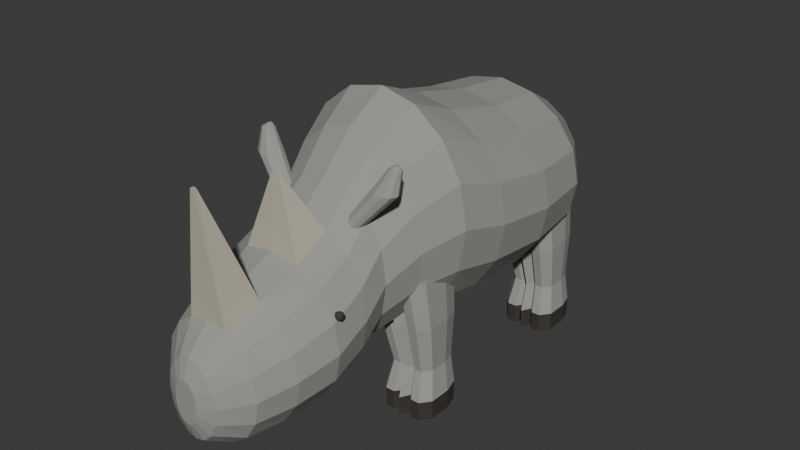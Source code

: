 # Source: source.blend  (saved by Blender 4.3.34; exported with 4.5.12 LTS)
import bpy
from mathutils import Matrix  # noqa: F401  (used for matrix-valued properties, if any)

bpy.ops.wm.read_factory_settings(use_empty=True)
scene = bpy.context.scene
scene.name = 'Scene'

# ---- collections
col_collection = bpy.data.collections.new('Collection'); scene.collection.children.link(col_collection)

# ---- materials (node trees are filled in below, after node groups)
mat_warmslatewholehide = bpy.data.materials.new('WarmSlateWholeHide')
mat_warmslatewholehide.diffuse_color = (0.32, 0.33, 0.3, 1.0)
mat_palewornhorn = bpy.data.materials.new('PaleWornHorn')
mat_palewornhorn.diffuse_color = (0.49, 0.46, 0.36, 1.0)
mat_darkeyesandhoofedges = bpy.data.materials.new('DarkEyesAndHoofEdges')
mat_darkeyesandhoofedges.diffuse_color = (0.045, 0.038, 0.029, 1.0)

# ---- material node trees
mat_warmslatewholehide.use_nodes = True; mat_warmslatewholehide.node_tree.nodes.clear()
_N = mat_warmslatewholehide.node_tree.nodes; _L = mat_warmslatewholehide.node_tree.links
n0 = _N.new('ShaderNodeBsdfPrincipled'); n0.name = 'Principled BSDF'; n0.location = (10, 300)
n0.inputs[0].default_value = (0.32, 0.33, 0.3, 1.0)
n0.inputs[2].default_value = 0.96
n1 = _N.new('ShaderNodeOutputMaterial'); n1.name = 'Material Output'; n1.location = (300, 300)
_L.new(n0.outputs[0], n1.inputs[0])
n1.is_active_output = True
mat_palewornhorn.use_nodes = True; mat_palewornhorn.node_tree.nodes.clear()
_N = mat_palewornhorn.node_tree.nodes; _L = mat_palewornhorn.node_tree.links
n0 = _N.new('ShaderNodeBsdfPrincipled'); n0.name = 'Principled BSDF'; n0.location = (10, 300)
n0.inputs[0].default_value = (0.49, 0.46, 0.36, 1.0)
n0.inputs[2].default_value = 0.91
n1 = _N.new('ShaderNodeOutputMaterial'); n1.name = 'Material Output'; n1.location = (300, 300)
_L.new(n0.outputs[0], n1.inputs[0])
n1.is_active_output = True
mat_darkeyesandhoofedges.use_nodes = True; mat_darkeyesandhoofedges.node_tree.nodes.clear()
_N = mat_darkeyesandhoofedges.node_tree.nodes; _L = mat_darkeyesandhoofedges.node_tree.links
n0 = _N.new('ShaderNodeBsdfPrincipled'); n0.name = 'Principled BSDF'; n0.location = (10, 300)
n0.inputs[0].default_value = (0.045, 0.038, 0.029, 1.0)
n0.inputs[2].default_value = 0.85
n1 = _N.new('ShaderNodeOutputMaterial'); n1.name = 'Material Output'; n1.location = (300, 300)
_L.new(n0.outputs[0], n1.inputs[0])
n1.is_active_output = True

# ---- world
world_world = bpy.data.worlds.new('World'); scene.world = world_world
world_world.use_nodes = True; world_world.node_tree.nodes.clear()
_N = world_world.node_tree.nodes; _L = world_world.node_tree.links
n0 = _N.new('ShaderNodeOutputWorld'); n0.name = 'World Output'; n0.location = (300, 300)
n1 = _N.new('ShaderNodeBackground'); n1.name = 'Background'; n1.location = (10, 300)
n1.inputs[0].default_value = (0.05088, 0.05088, 0.05088, 1.0)
_L.new(n1.outputs[0], n0.inputs[0])
n0.is_active_output = True
world_world.color = (0.05088, 0.05088, 0.05088)
world_world.sun_shadow_jitter_overblur = 0.0

# ---- meshes
me_wholemassiveshoulderslowheadandintegralhorns = bpy.data.meshes.new('WholeMassiveShouldersLowHeadAndIntegralHorns')
me_wholemassiveshoulderslowheadandintegralhorns.from_pydata([(0.07, 1.01, 0.645), (0.06467, 1.01, 0.6928), (0.0495, 1.01, 0.7334), (0.02679, 1.01, 0.7605), (0.0, 1.01, 0.77), (-0.02679, 1.01, 0.7605), (-0.0495, 1.01, 0.7334), (-0.06467, 1.01, 0.6928), (-0.07, 1.01, 0.645), (-0.06467, 1.01, 0.5972), (-0.0495, 1.01, 0.5566), (-0.02679, 1.01, 0.5295), (0.0, 1.01, 0.52), (0.02679, 1.01, 0.5295), (0.0495, 1.01, 0.5566), (0.06467, 1.01, 0.5972), (0.29, 0.9096, 0.685), (0.2679, 0.9096, 0.7979), (0.2051, 0.9096, 0.8936), (0.111, 0.9096, 0.9575), (0.0, 0.9096, 0.98), (-0.111, 0.9096, 0.9575), (-0.2051, 0.9096, 0.8936), (-0.2679, 0.9096, 0.7979), (-0.29, 0.9096, 0.685), (-0.2679, 0.9096, 0.5721), (-0.2051, 0.9096, 0.4764), (-0.111, 0.9096, 0.4125), (0.0, 0.9096, 0.39), (0.111, 0.9096, 0.4125), (0.2051, 0.9096, 0.4764), (0.2679, 0.9096, 0.5721), (0.42, 0.6996, 0.71), (0.388, 0.6996, 0.8592), (0.297, 0.6996, 0.9858), (0.1607, 0.6996, 1.07), (0.0, 0.6996, 1.1), (-0.1607, 0.6996, 1.07), (-0.297, 0.6996, 0.9858), (-0.388, 0.6996, 0.8592), (-0.42, 0.6996, 0.71), (-0.388, 0.6996, 0.5608), (-0.297, 0.6996, 0.4342), (-0.1607, 0.6996, 0.3497), (0.0, 0.6996, 0.32), (0.1607, 0.6996, 0.3497), (0.297, 0.6996, 0.4342), (0.388, 0.6996, 0.5608), (0.46, 0.4096, 0.715), (0.425, 0.4096, 0.8738), (0.3253, 0.4096, 1.008), (0.176, 0.4096, 1.098), (0.0, 0.4096, 1.13), (-0.176, 0.4096, 1.098), (-0.3253, 0.4096, 1.008), (-0.425, 0.4096, 0.8738), (-0.46, 0.4096, 0.715), (-0.425, 0.4096, 0.5562), (-0.3253, 0.4096, 0.4216), (-0.176, 0.4096, 0.3316), (0.0, 0.4096, 0.3), (0.176, 0.4096, 0.3316), (0.3253, 0.4096, 0.4216), (0.425, 0.4096, 0.5562), (0.45, 0.1096, 0.75), (0.4157, 0.1096, 0.9222), (0.3182, 0.1096, 1.068), (0.1722, 0.1096, 1.166), (0.0, 0.1096, 1.2), (-0.1722, 0.1096, 1.166), (-0.3182, 0.1096, 1.068), (-0.4157, 0.1096, 0.9222), (-0.45, 0.1096, 0.75), (-0.4157, 0.1096, 0.5778), (-0.3182, 0.1096, 0.4318), (-0.1722, 0.1096, 0.3343), (0.0, 0.1096, 0.3), (0.1722, 0.1096, 0.3343), (0.3182, 0.1096, 0.4318), (0.4157, 0.1096, 0.5778), (0.42, -0.1104, 0.8), (0.388, -0.1104, 0.9875), (0.297, -0.1104, 1.146), (0.1607, -0.1104, 1.253), (0.0, -0.1104, 1.29), (-0.1607, -0.1104, 1.253), (-0.297, -0.1104, 1.146), (-0.388, -0.1104, 0.9875), (-0.42, -0.1104, 0.8), (-0.388, -0.1104, 0.6125), (-0.297, -0.1104, 0.4535), (-0.1607, -0.1104, 0.3473), (0.0, -0.1104, 0.31), (0.1607, -0.1104, 0.3473), (0.297, -0.1104, 0.4535), (0.388, -0.1104, 0.6125), (0.35, -0.2904, 0.75), (0.3234, -0.2904, 0.9146), (0.2475, -0.2904, 1.054), (0.1339, -0.2904, 1.147), (0.0, -0.2904, 1.18), (-0.1339, -0.2904, 1.147), (-0.2475, -0.2904, 1.054), (-0.3234, -0.2904, 0.9146), (-0.35, -0.2904, 0.75), (-0.3234, -0.2904, 0.5854), (-0.2475, -0.2904, 0.4459), (-0.1339, -0.2904, 0.3527), (0.0, -0.2904, 0.32), (0.1339, -0.2904, 0.3527), (0.2475, -0.2904, 0.4459), (0.3234, -0.2904, 0.5854), (0.3, -0.4404, 0.665), (0.2772, -0.4404, 0.8047), (0.2121, -0.4404, 0.9231), (0.1148, -0.4404, 1.002), (0.0, -0.4404, 1.03), (-0.1148, -0.4404, 1.002), (-0.2121, -0.4404, 0.9231), (-0.2772, -0.4404, 0.8047), (-0.3, -0.4404, 0.665), (-0.2772, -0.4404, 0.5253), (-0.2121, -0.4404, 0.4069), (-0.1148, -0.4404, 0.3278), (0.0, -0.4404, 0.3), (0.1148, -0.4404, 0.3278), (0.2121, -0.4404, 0.4069), (0.2772, -0.4404, 0.5253), (0.32, -0.5704, 0.58), (0.2956, -0.5704, 0.7063), (0.2263, -0.5704, 0.8133), (0.1225, -0.5704, 0.8849), (0.0, -0.5704, 0.91), (-0.1225, -0.5704, 0.8849), (-0.2263, -0.5704, 0.8133), (-0.2956, -0.5704, 0.7063), (-0.32, -0.5704, 0.58), (-0.2956, -0.5704, 0.4537), (-0.2263, -0.5704, 0.3467), (-0.1225, -0.5704, 0.2751), (0.0, -0.5704, 0.25), (0.1225, -0.5704, 0.2751), (0.2263, -0.5704, 0.3467), (0.2956, -0.5704, 0.4537), (0.33, -0.7304, 0.515), (0.3049, -0.7304, 0.6355), (0.2333, -0.7304, 0.7377), (0.1263, -0.7304, 0.806), (0.0, -0.7304, 0.83), (-0.1263, -0.7304, 0.806), (-0.2333, -0.7304, 0.7377), (-0.3049, -0.7304, 0.6355), (-0.33, -0.7304, 0.515), (-0.3049, -0.7304, 0.3945), (-0.2333, -0.7304, 0.2923), (-0.1263, -0.7304, 0.224), (0.0, -0.7304, 0.2), (0.1263, -0.7304, 0.224), (0.2333, -0.7304, 0.2923), (0.3049, -0.7304, 0.3945), (0.29, -0.9004, 0.47), (0.2679, -0.9004, 0.581), (0.2051, -0.9004, 0.6751), (0.111, -0.9004, 0.7379), (0.0, -0.9004, 0.76), (-0.111, -0.9004, 0.7379), (-0.2051, -0.9004, 0.6751), (-0.2679, -0.9004, 0.581), (-0.29, -0.9004, 0.47), (-0.2679, -0.9004, 0.359), (-0.2051, -0.9004, 0.2649), (-0.111, -0.9004, 0.2021), (0.0, -0.9004, 0.18), (0.111, -0.9004, 0.2021), (0.2051, -0.9004, 0.2649), (0.2679, -0.9004, 0.359), (0.23, -1.05, 0.435), (0.2125, -1.05, 0.5326), (0.1626, -1.05, 0.6153), (0.08802, -1.05, 0.6706), (0.0, -1.05, 0.69), (-0.08802, -1.05, 0.6706), (-0.1626, -1.05, 0.6153), (-0.2125, -1.05, 0.5326), (-0.23, -1.05, 0.435), (-0.2125, -1.05, 0.3374), (-0.1626, -1.05, 0.2547), (-0.08802, -1.05, 0.1994), (0.0, -1.05, 0.18), (0.08802, -1.05, 0.1994), (0.1626, -1.05, 0.2547), (0.2125, -1.05, 0.3374), (0.12, -1.15, 0.405), (0.1109, -1.15, 0.472), (0.08485, -1.15, 0.5287), (0.04592, -1.15, 0.5667), (0.0, -1.15, 0.58), (-0.04592, -1.15, 0.5667), (-0.08485, -1.15, 0.5287), (-0.1109, -1.15, 0.472), (-0.12, -1.15, 0.405), (-0.1109, -1.15, 0.338), (-0.08485, -1.15, 0.2813), (-0.04592, -1.15, 0.2433), (0.0, -1.15, 0.23), (0.04592, -1.15, 0.2433), (0.08485, -1.15, 0.2813), (0.1109, -1.15, 0.338), (0.055, -1.18, 0.405), (0.05081, -1.18, 0.4414), (0.03889, -1.18, 0.4722), (0.02105, -1.18, 0.4928), (0.0, -1.18, 0.5), (-0.02105, -1.18, 0.4928), (-0.03889, -1.18, 0.4722), (-0.05081, -1.18, 0.4414), (-0.055, -1.18, 0.405), (-0.05081, -1.18, 0.3686), (-0.03889, -1.18, 0.3378), (-0.02105, -1.18, 0.3172), (0.0, -1.18, 0.31), (0.02105, -1.18, 0.3172), (0.03889, -1.18, 0.3378), (0.05081, -1.18, 0.3686), (0.007348, -0.6824, 1.13), (0.0, -0.6824, 1.13), (-0.007348, -0.6824, 1.13), (-0.007577, -0.6984, 1.13), (0.0, -0.6984, 1.13), (0.007577, -0.6984, 1.13), (0.006659, -1.053, 1.2), (0.0, -1.053, 1.2), (-0.006659, -1.053, 1.2), (-0.005281, -1.068, 1.2), (0.0, -1.068, 1.2), (0.005281, -1.068, 1.2)], [], [(15, 14, 13, 12, 11, 10, 9, 8, 7, 6, 5, 4, 3, 2, 1, 0), (208, 209, 210, 211, 212, 213, 214, 215, 216, 217, 218, 219, 220, 221, 222, 223), (0, 1, 17, 16), (1, 2, 18, 17), (2, 3, 19, 18), (3, 4, 20, 19), (4, 5, 21, 20), (5, 6, 22, 21), (6, 7, 23, 22), (7, 8, 24, 23), (8, 9, 25, 24), (9, 10, 26, 25), (10, 11, 27, 26), (11, 12, 28, 27), (12, 13, 29, 28), (13, 14, 30, 29), (14, 15, 31, 30), (15, 0, 16, 31), (16, 17, 33, 32), (17, 18, 34, 33), (18, 19, 35, 34), (19, 20, 36, 35), (20, 21, 37, 36), (21, 22, 38, 37), (22, 23, 39, 38), (23, 24, 40, 39), (24, 25, 41, 40), (25, 26, 42, 41), (26, 27, 43, 42), (27, 28, 44, 43), (28, 29, 45, 44), (29, 30, 46, 45), (30, 31, 47, 46), (31, 16, 32, 47), (32, 33, 49, 48), (33, 34, 50, 49), (34, 35, 51, 50), (35, 36, 52, 51), (36, 37, 53, 52), (37, 38, 54, 53), (38, 39, 55, 54), (39, 40, 56, 55), (40, 41, 57, 56), (41, 42, 58, 57), (42, 43, 59, 58), (43, 44, 60, 59), (44, 45, 61, 60), (45, 46, 62, 61), (46, 47, 63, 62), (47, 32, 48, 63), (48, 49, 65, 64), (49, 50, 66, 65), (50, 51, 67, 66), (51, 52, 68, 67), (52, 53, 69, 68), (53, 54, 70, 69), (54, 55, 71, 70), (55, 56, 72, 71), (56, 57, 73, 72), (57, 58, 74, 73), (58, 59, 75, 74), (59, 60, 76, 75), (60, 61, 77, 76), (61, 62, 78, 77), (62, 63, 79, 78), (63, 48, 64, 79), (64, 65, 81, 80), (65, 66, 82, 81), (66, 67, 83, 82), (67, 68, 84, 83), (68, 69, 85, 84), (69, 70, 86, 85), (70, 71, 87, 86), (71, 72, 88, 87), (72, 73, 89, 88), (73, 74, 90, 89), (74, 75, 91, 90), (75, 76, 92, 91), (76, 77, 93, 92), (77, 78, 94, 93), (78, 79, 95, 94), (79, 64, 80, 95), (80, 81, 97, 96), (81, 82, 98, 97), (82, 83, 99, 98), (83, 84, 100, 99), (84, 85, 101, 100), (85, 86, 102, 101), (86, 87, 103, 102), (87, 88, 104, 103), (88, 89, 105, 104), (89, 90, 106, 105), (90, 91, 107, 106), (91, 92, 108, 107), (92, 93, 109, 108), (93, 94, 110, 109), (94, 95, 111, 110), (95, 80, 96, 111), (96, 97, 113, 112), (97, 98, 114, 113), (98, 99, 115, 114), (99, 100, 116, 115), (100, 101, 117, 116), (101, 102, 118, 117), (102, 103, 119, 118), (103, 104, 120, 119), (104, 105, 121, 120), (105, 106, 122, 121), (106, 107, 123, 122), (107, 108, 124, 123), (108, 109, 125, 124), (109, 110, 126, 125), (110, 111, 127, 126), (111, 96, 112, 127), (112, 113, 129, 128), (113, 114, 130, 129), (114, 115, 131, 130), (115, 116, 132, 131), (116, 117, 133, 132), (117, 118, 134, 133), (118, 119, 135, 134), (119, 120, 136, 135), (120, 121, 137, 136), (121, 122, 138, 137), (122, 123, 139, 138), (123, 124, 140, 139), (124, 125, 141, 140), (125, 126, 142, 141), (126, 127, 143, 142), (127, 112, 128, 143), (128, 129, 145, 144), (129, 130, 146, 145), (130, 131, 147, 146), (133, 134, 150, 149), (134, 135, 151, 150), (135, 136, 152, 151), (136, 137, 153, 152), (137, 138, 154, 153), (138, 139, 155, 154), (139, 140, 156, 155), (140, 141, 157, 156), (141, 142, 158, 157), (142, 143, 159, 158), (143, 128, 144, 159), (144, 145, 161, 160), (145, 146, 162, 161), (146, 147, 163, 162), (147, 148, 164, 163), (148, 149, 165, 164), (149, 150, 166, 165), (150, 151, 167, 166), (151, 152, 168, 167), (152, 153, 169, 168), (153, 154, 170, 169), (154, 155, 171, 170), (155, 156, 172, 171), (156, 157, 173, 172), (157, 158, 174, 173), (158, 159, 175, 174), (159, 144, 160, 175), (160, 161, 177, 176), (161, 162, 178, 177), (162, 163, 179, 178), (165, 166, 182, 181), (166, 167, 183, 182), (167, 168, 184, 183), (168, 169, 185, 184), (169, 170, 186, 185), (170, 171, 187, 186), (171, 172, 188, 187), (172, 173, 189, 188), (173, 174, 190, 189), (174, 175, 191, 190), (175, 160, 176, 191), (176, 177, 193, 192), (177, 178, 194, 193), (178, 179, 195, 194), (179, 180, 196, 195), (180, 181, 197, 196), (181, 182, 198, 197), (182, 183, 199, 198), (183, 184, 200, 199), (184, 185, 201, 200), (185, 186, 202, 201), (186, 187, 203, 202), (187, 188, 204, 203), (188, 189, 205, 204), (189, 190, 206, 205), (190, 191, 207, 206), (191, 176, 192, 207), (192, 193, 209, 208), (193, 194, 210, 209), (194, 195, 211, 210), (195, 196, 212, 211), (196, 197, 213, 212), (197, 198, 214, 213), (198, 199, 215, 214), (199, 200, 216, 215), (200, 201, 217, 216), (201, 202, 218, 217), (202, 203, 219, 218), (203, 204, 220, 219), (204, 205, 221, 220), (205, 206, 222, 221), (206, 207, 223, 222), (207, 192, 208, 223), (131, 132, 225, 224), (132, 133, 226, 225), (133, 149, 227, 226), (149, 148, 228, 227), (148, 147, 229, 228), (147, 131, 224, 229), (229, 224, 225), (229, 225, 226), (226, 227, 228), (226, 228, 229), (163, 164, 231, 230), (164, 165, 232, 231), (165, 181, 233, 232), (181, 180, 234, 233), (180, 179, 235, 234), (179, 163, 230, 235), (235, 230, 231), (235, 231, 232), (232, 233, 234), (232, 234, 235)])
me_wholemassiveshoulderslowheadandintegralhorns.polygons.foreach_set('material_index', [0, 0, 0, 0, 0, 0, 0, 0, 0, 0, 0, 0, 0, 0, 0, 0, 0, 0, 0, 0, 0, 0, 0, 0, 0, 0, 0, 0, 0, 0, 0, 0, 0, 0, 0, 0, 0, 0, 0, 0, 0, 0, 0, 0, 0, 0, 0, 0, 0, 0, 0, 0, 0, 0, 0, 0, 0, 0, 0, 0, 0, 0, 0, 0, 0, 0, 0, 0, 0, 0, 0, 0, 0, 0, 0, 0, 0, 0, 0, 0, 0, 0, 0, 0, 0, 0, 0, 0, 0, 0, 0, 0, 0, 0, 0, 0, 0, 0, 0, 0, 0, 0, 0, 0, 0, 0, 0, 0, 0, 0, 0, 0, 0, 0, 0, 0, 0, 0, 0, 0, 0, 0, 0, 0, 0, 0, 0, 0, 0, 0, 0, 0, 0, 0, 0, 0, 0, 0, 0, 0, 0, 0, 0, 0, 0, 0, 0, 0, 0, 0, 0, 0, 0, 0, 0, 0, 0, 0, 0, 0, 0, 0, 0, 0, 0, 0, 0, 0, 0, 0, 0, 0, 0, 0, 0, 0, 0, 0, 0, 0, 0, 0, 0, 0, 0, 0, 0, 0, 0, 0, 0, 0, 0, 0, 0, 0, 0, 0, 0, 0, 0, 0, 0, 0, 0, 0, 1, 1, 1, 1, 1, 1, 1, 1, 1, 1, 1, 1, 1, 1, 1, 1, 1, 1, 1, 1])
me_wholemassiveshoulderslowheadandintegralhorns.materials.append(mat_warmslatewholehide)
me_wholemassiveshoulderslowheadandintegralhorns.materials.append(mat_palewornhorn)
me_wholemassiveshoulderslowheadandintegralhorns.materials.append(mat_darkeyesandhoofedges)
me_wholemassiveshoulderslowheadandintegralhorns.update()
me_wholecolumnarforelegandlobedfoot0 = bpy.data.meshes.new('WholeColumnarForeLegAndLobedFoot0')
me_wholecolumnarforelegandlobedfoot0.from_pydata([(-0.155, -0.1704, 0.0), (-0.155, -0.2704, 0.0), (-0.19, -0.3154, 0.0), (-0.23, -0.3154, 0.0), (-0.25, -0.2904, 0.0), (-0.275, -0.3354, 0.0), (-0.3, -0.2904, 0.0), (-0.32, -0.3154, 0.0), (-0.36, -0.3154, 0.0), (-0.395, -0.2704, 0.0), (-0.395, -0.1704, 0.0), (-0.375, -0.1004, 0.0), (-0.175, -0.1004, 0.0), (-0.155, -0.1704, 0.085), (-0.155, -0.2704, 0.085), (-0.19, -0.3154, 0.085), (-0.23, -0.3154, 0.085), (-0.25, -0.2904, 0.085), (-0.275, -0.3354, 0.085), (-0.3, -0.2904, 0.085), (-0.32, -0.3154, 0.085), (-0.36, -0.3154, 0.085), (-0.395, -0.2704, 0.085), (-0.395, -0.1704, 0.085), (-0.375, -0.1004, 0.085), (-0.175, -0.1004, 0.085), (-0.1654, -0.1496, 0.2), (-0.1654, -0.2326, 0.2), (-0.1945, -0.27, 0.2), (-0.2277, -0.27, 0.2), (-0.2442, -0.2492, 0.2), (-0.265, -0.2866, 0.2), (-0.2858, -0.2492, 0.2), (-0.3024, -0.27, 0.2), (-0.3356, -0.27, 0.2), (-0.3646, -0.2326, 0.2), (-0.3646, -0.1496, 0.2), (-0.348, -0.09155, 0.2), (-0.182, -0.09155, 0.2), (-0.114, -0.1442, 0.4), (-0.114, -0.2491, 0.4), (-0.1507, -0.2964, 0.4), (-0.1928, -0.2964, 0.4), (-0.2138, -0.2702, 0.4), (-0.24, -0.3174, 0.4), (-0.2663, -0.2702, 0.4), (-0.2873, -0.2964, 0.4), (-0.3293, -0.2964, 0.4), (-0.366, -0.2491, 0.4), (-0.366, -0.1442, 0.4), (-0.345, -0.07065, 0.4), (-0.135, -0.07065, 0.4), (-0.0536, -0.1399, 0.61), (-0.0536, -0.2619, 0.61), (-0.0963, -0.3168, 0.61), (-0.1451, -0.3168, 0.61), (-0.1695, -0.2863, 0.61), (-0.2, -0.3412, 0.61), (-0.2305, -0.2863, 0.61), (-0.2549, -0.3168, 0.61), (-0.3037, -0.3168, 0.61), (-0.3464, -0.2619, 0.61), (-0.3464, -0.1399, 0.61), (-0.322, -0.0545, 0.61), (-0.078, -0.0545, 0.61)], [], [(12, 0, 1), (53, 52, 64), (12, 1, 2), (54, 53, 64), (12, 2, 3), (55, 54, 64), (12, 3, 4), (56, 55, 64), (12, 4, 5), (57, 56, 64), (12, 5, 6), (58, 57, 64), (12, 6, 7), (59, 58, 64), (12, 7, 8), (60, 59, 64), (12, 8, 9), (61, 60, 64), (12, 9, 10), (62, 61, 64), (10, 11, 12), (64, 63, 62), (13, 14, 1, 0), (14, 15, 2, 1), (15, 16, 3, 2), (16, 17, 4, 3), (17, 18, 5, 4), (18, 19, 6, 5), (19, 20, 7, 6), (20, 21, 8, 7), (21, 22, 9, 8), (22, 23, 10, 9), (23, 24, 11, 10), (24, 25, 12, 11), (25, 13, 0, 12), (26, 27, 14, 13), (27, 28, 15, 14), (28, 29, 16, 15), (29, 30, 17, 16), (30, 31, 18, 17), (31, 32, 19, 18), (32, 33, 20, 19), (33, 34, 21, 20), (34, 35, 22, 21), (35, 36, 23, 22), (36, 37, 24, 23), (37, 38, 25, 24), (38, 26, 13, 25), (39, 40, 27, 26), (40, 41, 28, 27), (41, 42, 29, 28), (42, 43, 30, 29), (43, 44, 31, 30), (44, 45, 32, 31), (45, 46, 33, 32), (46, 47, 34, 33), (47, 48, 35, 34), (48, 49, 36, 35), (49, 50, 37, 36), (50, 51, 38, 37), (51, 39, 26, 38), (52, 53, 40, 39), (53, 54, 41, 40), (54, 55, 42, 41), (55, 56, 43, 42), (56, 57, 44, 43), (57, 58, 45, 44), (58, 59, 46, 45), (59, 60, 47, 46), (60, 61, 48, 47), (61, 62, 49, 48), (62, 63, 50, 49), (63, 64, 51, 50), (64, 52, 39, 51)])
me_wholecolumnarforelegandlobedfoot0.polygons.foreach_set('material_index', [2, 0, 2, 0, 2, 0, 2, 0, 2, 0, 2, 0, 2, 0, 2, 0, 2, 0, 2, 0, 2, 0, 2, 2, 2, 2, 2, 2, 2, 2, 2, 2, 2, 2, 2, 0, 0, 0, 0, 0, 0, 0, 0, 0, 0, 0, 0, 0, 0, 0, 0, 0, 0, 0, 0, 0, 0, 0, 0, 0, 0, 0, 0, 0, 0, 0, 0, 0, 0, 0, 0, 0, 0, 0])
me_wholecolumnarforelegandlobedfoot0.materials.append(mat_warmslatewholehide)
me_wholecolumnarforelegandlobedfoot0.materials.append(mat_palewornhorn)
me_wholecolumnarforelegandlobedfoot0.materials.append(mat_darkeyesandhoofedges)
me_wholecolumnarforelegandlobedfoot0.update()
me_wholecolumnarhindlegandlobedfoot0 = bpy.data.meshes.new('WholeColumnarHindLegAndLobedFoot0')
me_wholecolumnarhindlegandlobedfoot0.from_pydata([(-0.155, 0.6996, 0.0), (-0.155, 0.5996, 0.0), (-0.19, 0.5546, 0.0), (-0.23, 0.5546, 0.0), (-0.25, 0.5796, 0.0), (-0.275, 0.5346, 0.0), (-0.3, 0.5796, 0.0), (-0.32, 0.5546, 0.0), (-0.36, 0.5546, 0.0), (-0.395, 0.5996, 0.0), (-0.395, 0.6996, 0.0), (-0.375, 0.7696, 0.0), (-0.175, 0.7696, 0.0), (-0.155, 0.6996, 0.085), (-0.155, 0.5996, 0.085), (-0.19, 0.5546, 0.085), (-0.23, 0.5546, 0.085), (-0.25, 0.5796, 0.085), (-0.275, 0.5346, 0.085), (-0.3, 0.5796, 0.085), (-0.32, 0.5546, 0.085), (-0.36, 0.5546, 0.085), (-0.395, 0.5996, 0.085), (-0.395, 0.6996, 0.085), (-0.375, 0.7696, 0.085), (-0.175, 0.7696, 0.085), (-0.1654, 0.7204, 0.2), (-0.1654, 0.6374, 0.2), (-0.1945, 0.6, 0.2), (-0.2277, 0.6, 0.2), (-0.2442, 0.6208, 0.2), (-0.265, 0.5834, 0.2), (-0.2858, 0.6208, 0.2), (-0.3024, 0.6, 0.2), (-0.3356, 0.6, 0.2), (-0.3646, 0.6374, 0.2), (-0.3646, 0.7204, 0.2), (-0.348, 0.7785, 0.2), (-0.182, 0.7785, 0.2), (-0.114, 0.7258, 0.4), (-0.114, 0.6209, 0.4), (-0.1507, 0.5736, 0.4), (-0.1928, 0.5736, 0.4), (-0.2138, 0.5998, 0.4), (-0.24, 0.5526, 0.4), (-0.2663, 0.5998, 0.4), (-0.2873, 0.5736, 0.4), (-0.3293, 0.5736, 0.4), (-0.366, 0.6209, 0.4), (-0.366, 0.7258, 0.4), (-0.345, 0.7994, 0.4), (-0.135, 0.7994, 0.4), (-0.0536, 0.7301, 0.61), (-0.0536, 0.6081, 0.61), (-0.0963, 0.5532, 0.61), (-0.1451, 0.5532, 0.61), (-0.1695, 0.5837, 0.61), (-0.2, 0.5288, 0.61), (-0.2305, 0.5837, 0.61), (-0.2549, 0.5532, 0.61), (-0.3037, 0.5532, 0.61), (-0.3464, 0.6081, 0.61), (-0.3464, 0.7301, 0.61), (-0.322, 0.8155, 0.61), (-0.078, 0.8155, 0.61)], [], [(12, 0, 1), (53, 52, 64), (12, 1, 2), (54, 53, 64), (12, 2, 3), (55, 54, 64), (12, 3, 4), (56, 55, 64), (12, 4, 5), (57, 56, 64), (12, 5, 6), (58, 57, 64), (12, 6, 7), (59, 58, 64), (12, 7, 8), (60, 59, 64), (12, 8, 9), (61, 60, 64), (12, 9, 10), (62, 61, 64), (10, 11, 12), (64, 63, 62), (13, 14, 1, 0), (14, 15, 2, 1), (15, 16, 3, 2), (16, 17, 4, 3), (17, 18, 5, 4), (18, 19, 6, 5), (19, 20, 7, 6), (20, 21, 8, 7), (21, 22, 9, 8), (22, 23, 10, 9), (23, 24, 11, 10), (24, 25, 12, 11), (25, 13, 0, 12), (26, 27, 14, 13), (27, 28, 15, 14), (28, 29, 16, 15), (29, 30, 17, 16), (30, 31, 18, 17), (31, 32, 19, 18), (32, 33, 20, 19), (33, 34, 21, 20), (34, 35, 22, 21), (35, 36, 23, 22), (36, 37, 24, 23), (37, 38, 25, 24), (38, 26, 13, 25), (39, 40, 27, 26), (40, 41, 28, 27), (41, 42, 29, 28), (42, 43, 30, 29), (43, 44, 31, 30), (44, 45, 32, 31), (45, 46, 33, 32), (46, 47, 34, 33), (47, 48, 35, 34), (48, 49, 36, 35), (49, 50, 37, 36), (50, 51, 38, 37), (51, 39, 26, 38), (52, 53, 40, 39), (53, 54, 41, 40), (54, 55, 42, 41), (55, 56, 43, 42), (56, 57, 44, 43), (57, 58, 45, 44), (58, 59, 46, 45), (59, 60, 47, 46), (60, 61, 48, 47), (61, 62, 49, 48), (62, 63, 50, 49), (63, 64, 51, 50), (64, 52, 39, 51)])
me_wholecolumnarhindlegandlobedfoot0.polygons.foreach_set('material_index', [2, 0, 2, 0, 2, 0, 2, 0, 2, 0, 2, 0, 2, 0, 2, 0, 2, 0, 2, 0, 2, 0, 2, 2, 2, 2, 2, 2, 2, 2, 2, 2, 2, 2, 2, 0, 0, 0, 0, 0, 0, 0, 0, 0, 0, 0, 0, 0, 0, 0, 0, 0, 0, 0, 0, 0, 0, 0, 0, 0, 0, 0, 0, 0, 0, 0, 0, 0, 0, 0, 0, 0, 0, 0])
me_wholecolumnarhindlegandlobedfoot0.materials.append(mat_warmslatewholehide)
me_wholecolumnarhindlegandlobedfoot0.materials.append(mat_palewornhorn)
me_wholecolumnarhindlegandlobedfoot0.materials.append(mat_darkeyesandhoofedges)
me_wholecolumnarhindlegandlobedfoot0.update()
me_wholesmallthicksideear0 = bpy.data.meshes.new('WholeSmallThickSideEar0')
me_wholesmallthicksideear0.from_pydata([(-0.205, -0.4704, 0.88), (-0.1964, -0.4487, 0.88), (-0.1739, -0.4352, 0.88), (-0.1461, -0.4352, 0.88), (-0.1236, -0.4487, 0.88), (-0.115, -0.4704, 0.88), (-0.1236, -0.4921, 0.88), (-0.1461, -0.5056, 0.88), (-0.1739, -0.5056, 0.88), (-0.1964, -0.4921, 0.88), (-0.35, -0.4304, 1.04), (-0.3385, -0.4039, 1.04), (-0.3085, -0.3876, 1.04), (-0.2715, -0.3876, 1.04), (-0.2415, -0.4039, 1.04), (-0.23, -0.4304, 1.04), (-0.2415, -0.4569, 1.04), (-0.2715, -0.4732, 1.04), (-0.3085, -0.4732, 1.04), (-0.3385, -0.4569, 1.04), (-0.35, -0.4104, 1.13), (-0.3443, -0.3957, 1.13), (-0.3293, -0.3866, 1.13), (-0.3107, -0.3866, 1.13), (-0.2957, -0.3957, 1.13), (-0.29, -0.4104, 1.13), (-0.2957, -0.4251, 1.13), (-0.3107, -0.4342, 1.13), (-0.3293, -0.4342, 1.13), (-0.3443, -0.4251, 1.13), (-0.327, -0.4004, 1.145), (-0.3257, -0.3957, 1.145), (-0.3222, -0.3928, 1.145), (-0.3178, -0.3928, 1.145), (-0.3143, -0.3957, 1.145), (-0.313, -0.4004, 1.145), (-0.3143, -0.4051, 1.145), (-0.3178, -0.408, 1.145), (-0.3222, -0.408, 1.145), (-0.3257, -0.4051, 1.145)], [], [(0, 1, 2, 3, 4, 5, 6, 7, 8, 9), (39, 38, 37, 36, 35, 34, 33, 32, 31, 30), (10, 11, 1, 0), (11, 12, 2, 1), (12, 13, 3, 2), (13, 14, 4, 3), (14, 15, 5, 4), (15, 16, 6, 5), (16, 17, 7, 6), (17, 18, 8, 7), (18, 19, 9, 8), (19, 10, 0, 9), (20, 21, 11, 10), (21, 22, 12, 11), (22, 23, 13, 12), (23, 24, 14, 13), (24, 25, 15, 14), (25, 26, 16, 15), (26, 27, 17, 16), (27, 28, 18, 17), (28, 29, 19, 18), (29, 20, 10, 19), (30, 31, 21, 20), (31, 32, 22, 21), (32, 33, 23, 22), (33, 34, 24, 23), (34, 35, 25, 24), (35, 36, 26, 25), (36, 37, 27, 26), (37, 38, 28, 27), (38, 39, 29, 28), (39, 30, 20, 29)])
me_wholesmallthicksideear0.materials.append(mat_warmslatewholehide)
me_wholesmallthicksideear0.materials.append(mat_palewornhorn)
me_wholesmallthicksideear0.materials.append(mat_darkeyesandhoofedges)
me_wholesmallthicksideear0.update()
me_wholesmalllateraleye0 = bpy.data.meshes.new('WholeSmallLateralEye0')
me_wholesmalllateraleye0.from_pydata([(-0.27, -0.6924, 0.655), (-0.27, -0.6935, 0.659), (-0.27, -0.6964, 0.6619), (-0.27, -0.7004, 0.663), (-0.27, -0.7044, 0.6619), (-0.27, -0.7073, 0.659), (-0.27, -0.7084, 0.655), (-0.27, -0.7073, 0.651), (-0.27, -0.7044, 0.6481), (-0.27, -0.7004, 0.647), (-0.27, -0.6964, 0.6481), (-0.27, -0.6935, 0.651), (-0.306, -0.6814, 0.655), (-0.306, -0.6839, 0.6645), (-0.306, -0.6909, 0.6715), (-0.306, -0.7004, 0.674), (-0.306, -0.7099, 0.6715), (-0.306, -0.7169, 0.6645), (-0.306, -0.7194, 0.655), (-0.306, -0.7169, 0.6455), (-0.306, -0.7099, 0.6385), (-0.306, -0.7004, 0.636), (-0.306, -0.6909, 0.6385), (-0.306, -0.6839, 0.6455), (-0.319, -0.6874, 0.655), (-0.319, -0.6891, 0.6615), (-0.319, -0.6939, 0.6663), (-0.319, -0.7004, 0.668), (-0.319, -0.7069, 0.6663), (-0.319, -0.7117, 0.6615), (-0.319, -0.7134, 0.655), (-0.319, -0.7117, 0.6485), (-0.319, -0.7069, 0.6437), (-0.319, -0.7004, 0.642), (-0.319, -0.6939, 0.6437), (-0.319, -0.6891, 0.6485), (-0.322, -0.6974, 0.655), (-0.322, -0.6978, 0.6565), (-0.322, -0.6989, 0.6576), (-0.322, -0.7004, 0.658), (-0.322, -0.7019, 0.6576), (-0.322, -0.703, 0.6565), (-0.322, -0.7034, 0.655), (-0.322, -0.703, 0.6535), (-0.322, -0.7019, 0.6524), (-0.322, -0.7004, 0.652), (-0.322, -0.6989, 0.6524), (-0.322, -0.6978, 0.6535)], [], [(0, 1, 2, 3, 4, 5, 6, 7, 8, 9, 10, 11), (47, 46, 45, 44, 43, 42, 41, 40, 39, 38, 37, 36), (12, 13, 1, 0), (13, 14, 2, 1), (14, 15, 3, 2), (15, 16, 4, 3), (16, 17, 5, 4), (17, 18, 6, 5), (18, 19, 7, 6), (19, 20, 8, 7), (20, 21, 9, 8), (21, 22, 10, 9), (22, 23, 11, 10), (23, 12, 0, 11), (24, 25, 13, 12), (25, 26, 14, 13), (26, 27, 15, 14), (27, 28, 16, 15), (28, 29, 17, 16), (29, 30, 18, 17), (30, 31, 19, 18), (31, 32, 20, 19), (32, 33, 21, 20), (33, 34, 22, 21), (34, 35, 23, 22), (35, 24, 12, 23), (36, 37, 25, 24), (37, 38, 26, 25), (38, 39, 27, 26), (39, 40, 28, 27), (40, 41, 29, 28), (41, 42, 30, 29), (42, 43, 31, 30), (43, 44, 32, 31), (44, 45, 33, 32), (45, 46, 34, 33), (46, 47, 35, 34), (47, 36, 24, 35)])
me_wholesmalllateraleye0.polygons.foreach_set('material_index', [2, 2, 2, 2, 2, 2, 2, 2, 2, 2, 2, 2, 2, 2, 2, 2, 2, 2, 2, 2, 2, 2, 2, 2, 2, 2, 2, 2, 2, 2, 2, 2, 2, 2, 2, 2, 2, 2])
me_wholesmalllateraleye0.materials.append(mat_warmslatewholehide)
me_wholesmalllateraleye0.materials.append(mat_palewornhorn)
me_wholesmalllateraleye0.materials.append(mat_darkeyesandhoofedges)
me_wholesmalllateraleye0.update()
me_wholecolumnarforelegandlobedfoot1 = bpy.data.meshes.new('WholeColumnarForeLegAndLobedFoot1')
me_wholecolumnarforelegandlobedfoot1.from_pydata([(0.155, -0.1704, 0.0), (0.155, -0.2704, 0.0), (0.19, -0.3154, 0.0), (0.23, -0.3154, 0.0), (0.25, -0.2904, 0.0), (0.275, -0.3354, 0.0), (0.3, -0.2904, 0.0), (0.32, -0.3154, 0.0), (0.36, -0.3154, 0.0), (0.395, -0.2704, 0.0), (0.395, -0.1704, 0.0), (0.375, -0.1004, 0.0), (0.175, -0.1004, 0.0), (0.155, -0.1704, 0.085), (0.155, -0.2704, 0.085), (0.19, -0.3154, 0.085), (0.23, -0.3154, 0.085), (0.25, -0.2904, 0.085), (0.275, -0.3354, 0.085), (0.3, -0.2904, 0.085), (0.32, -0.3154, 0.085), (0.36, -0.3154, 0.085), (0.395, -0.2704, 0.085), (0.395, -0.1704, 0.085), (0.375, -0.1004, 0.085), (0.175, -0.1004, 0.085), (0.1654, -0.1496, 0.2), (0.1654, -0.2326, 0.2), (0.1945, -0.27, 0.2), (0.2277, -0.27, 0.2), (0.2442, -0.2492, 0.2), (0.265, -0.2866, 0.2), (0.2858, -0.2492, 0.2), (0.3024, -0.27, 0.2), (0.3356, -0.27, 0.2), (0.3646, -0.2326, 0.2), (0.3646, -0.1496, 0.2), (0.348, -0.09155, 0.2), (0.182, -0.09155, 0.2), (0.114, -0.1442, 0.4), (0.114, -0.2491, 0.4), (0.1507, -0.2964, 0.4), (0.1928, -0.2964, 0.4), (0.2138, -0.2702, 0.4), (0.24, -0.3174, 0.4), (0.2663, -0.2702, 0.4), (0.2873, -0.2964, 0.4), (0.3293, -0.2964, 0.4), (0.366, -0.2491, 0.4), (0.366, -0.1442, 0.4), (0.345, -0.07065, 0.4), (0.135, -0.07065, 0.4), (0.0536, -0.1399, 0.61), (0.0536, -0.2619, 0.61), (0.0963, -0.3168, 0.61), (0.1451, -0.3168, 0.61), (0.1695, -0.2863, 0.61), (0.2, -0.3412, 0.61), (0.2305, -0.2863, 0.61), (0.2549, -0.3168, 0.61), (0.3037, -0.3168, 0.61), (0.3464, -0.2619, 0.61), (0.3464, -0.1399, 0.61), (0.322, -0.0545, 0.61), (0.078, -0.0545, 0.61)], [], [(1, 0, 12), (64, 52, 53), (2, 1, 12), (64, 53, 54), (3, 2, 12), (64, 54, 55), (4, 3, 12), (64, 55, 56), (5, 4, 12), (64, 56, 57), (6, 5, 12), (64, 57, 58), (7, 6, 12), (64, 58, 59), (8, 7, 12), (64, 59, 60), (9, 8, 12), (64, 60, 61), (10, 9, 12), (64, 61, 62), (12, 11, 10), (62, 63, 64), (0, 1, 14, 13), (1, 2, 15, 14), (2, 3, 16, 15), (3, 4, 17, 16), (4, 5, 18, 17), (5, 6, 19, 18), (6, 7, 20, 19), (7, 8, 21, 20), (8, 9, 22, 21), (9, 10, 23, 22), (10, 11, 24, 23), (11, 12, 25, 24), (12, 0, 13, 25), (13, 14, 27, 26), (14, 15, 28, 27), (15, 16, 29, 28), (16, 17, 30, 29), (17, 18, 31, 30), (18, 19, 32, 31), (19, 20, 33, 32), (20, 21, 34, 33), (21, 22, 35, 34), (22, 23, 36, 35), (23, 24, 37, 36), (24, 25, 38, 37), (25, 13, 26, 38), (26, 27, 40, 39), (27, 28, 41, 40), (28, 29, 42, 41), (29, 30, 43, 42), (30, 31, 44, 43), (31, 32, 45, 44), (32, 33, 46, 45), (33, 34, 47, 46), (34, 35, 48, 47), (35, 36, 49, 48), (36, 37, 50, 49), (37, 38, 51, 50), (38, 26, 39, 51), (39, 40, 53, 52), (40, 41, 54, 53), (41, 42, 55, 54), (42, 43, 56, 55), (43, 44, 57, 56), (44, 45, 58, 57), (45, 46, 59, 58), (46, 47, 60, 59), (47, 48, 61, 60), (48, 49, 62, 61), (49, 50, 63, 62), (50, 51, 64, 63), (51, 39, 52, 64)])
me_wholecolumnarforelegandlobedfoot1.polygons.foreach_set('material_index', [2, 0, 2, 0, 2, 0, 2, 0, 2, 0, 2, 0, 2, 0, 2, 0, 2, 0, 2, 0, 2, 0, 2, 2, 2, 2, 2, 2, 2, 2, 2, 2, 2, 2, 2, 0, 0, 0, 0, 0, 0, 0, 0, 0, 0, 0, 0, 0, 0, 0, 0, 0, 0, 0, 0, 0, 0, 0, 0, 0, 0, 0, 0, 0, 0, 0, 0, 0, 0, 0, 0, 0, 0, 0])
me_wholecolumnarforelegandlobedfoot1.materials.append(mat_warmslatewholehide)
me_wholecolumnarforelegandlobedfoot1.materials.append(mat_palewornhorn)
me_wholecolumnarforelegandlobedfoot1.materials.append(mat_darkeyesandhoofedges)
me_wholecolumnarforelegandlobedfoot1.update()
me_wholecolumnarhindlegandlobedfoot1 = bpy.data.meshes.new('WholeColumnarHindLegAndLobedFoot1')
me_wholecolumnarhindlegandlobedfoot1.from_pydata([(0.155, 0.6996, 0.0), (0.155, 0.5996, 0.0), (0.19, 0.5546, 0.0), (0.23, 0.5546, 0.0), (0.25, 0.5796, 0.0), (0.275, 0.5346, 0.0), (0.3, 0.5796, 0.0), (0.32, 0.5546, 0.0), (0.36, 0.5546, 0.0), (0.395, 0.5996, 0.0), (0.395, 0.6996, 0.0), (0.375, 0.7696, 0.0), (0.175, 0.7696, 0.0), (0.155, 0.6996, 0.085), (0.155, 0.5996, 0.085), (0.19, 0.5546, 0.085), (0.23, 0.5546, 0.085), (0.25, 0.5796, 0.085), (0.275, 0.5346, 0.085), (0.3, 0.5796, 0.085), (0.32, 0.5546, 0.085), (0.36, 0.5546, 0.085), (0.395, 0.5996, 0.085), (0.395, 0.6996, 0.085), (0.375, 0.7696, 0.085), (0.175, 0.7696, 0.085), (0.1654, 0.7204, 0.2), (0.1654, 0.6374, 0.2), (0.1945, 0.6, 0.2), (0.2277, 0.6, 0.2), (0.2442, 0.6208, 0.2), (0.265, 0.5834, 0.2), (0.2858, 0.6208, 0.2), (0.3024, 0.6, 0.2), (0.3356, 0.6, 0.2), (0.3646, 0.6374, 0.2), (0.3646, 0.7204, 0.2), (0.348, 0.7785, 0.2), (0.182, 0.7785, 0.2), (0.114, 0.7258, 0.4), (0.114, 0.6209, 0.4), (0.1507, 0.5736, 0.4), (0.1928, 0.5736, 0.4), (0.2138, 0.5998, 0.4), (0.24, 0.5526, 0.4), (0.2663, 0.5998, 0.4), (0.2873, 0.5736, 0.4), (0.3293, 0.5736, 0.4), (0.366, 0.6209, 0.4), (0.366, 0.7258, 0.4), (0.345, 0.7994, 0.4), (0.135, 0.7994, 0.4), (0.0536, 0.7301, 0.61), (0.0536, 0.6081, 0.61), (0.0963, 0.5532, 0.61), (0.1451, 0.5532, 0.61), (0.1695, 0.5837, 0.61), (0.2, 0.5288, 0.61), (0.2305, 0.5837, 0.61), (0.2549, 0.5532, 0.61), (0.3037, 0.5532, 0.61), (0.3464, 0.6081, 0.61), (0.3464, 0.7301, 0.61), (0.322, 0.8155, 0.61), (0.078, 0.8155, 0.61)], [], [(1, 0, 12), (64, 52, 53), (2, 1, 12), (64, 53, 54), (3, 2, 12), (64, 54, 55), (4, 3, 12), (64, 55, 56), (5, 4, 12), (64, 56, 57), (6, 5, 12), (64, 57, 58), (7, 6, 12), (64, 58, 59), (8, 7, 12), (64, 59, 60), (9, 8, 12), (64, 60, 61), (10, 9, 12), (64, 61, 62), (12, 11, 10), (62, 63, 64), (0, 1, 14, 13), (1, 2, 15, 14), (2, 3, 16, 15), (3, 4, 17, 16), (4, 5, 18, 17), (5, 6, 19, 18), (6, 7, 20, 19), (7, 8, 21, 20), (8, 9, 22, 21), (9, 10, 23, 22), (10, 11, 24, 23), (11, 12, 25, 24), (12, 0, 13, 25), (13, 14, 27, 26), (14, 15, 28, 27), (15, 16, 29, 28), (16, 17, 30, 29), (17, 18, 31, 30), (18, 19, 32, 31), (19, 20, 33, 32), (20, 21, 34, 33), (21, 22, 35, 34), (22, 23, 36, 35), (23, 24, 37, 36), (24, 25, 38, 37), (25, 13, 26, 38), (26, 27, 40, 39), (27, 28, 41, 40), (28, 29, 42, 41), (29, 30, 43, 42), (30, 31, 44, 43), (31, 32, 45, 44), (32, 33, 46, 45), (33, 34, 47, 46), (34, 35, 48, 47), (35, 36, 49, 48), (36, 37, 50, 49), (37, 38, 51, 50), (38, 26, 39, 51), (39, 40, 53, 52), (40, 41, 54, 53), (41, 42, 55, 54), (42, 43, 56, 55), (43, 44, 57, 56), (44, 45, 58, 57), (45, 46, 59, 58), (46, 47, 60, 59), (47, 48, 61, 60), (48, 49, 62, 61), (49, 50, 63, 62), (50, 51, 64, 63), (51, 39, 52, 64)])
me_wholecolumnarhindlegandlobedfoot1.polygons.foreach_set('material_index', [2, 0, 2, 0, 2, 0, 2, 0, 2, 0, 2, 0, 2, 0, 2, 0, 2, 0, 2, 0, 2, 0, 2, 2, 2, 2, 2, 2, 2, 2, 2, 2, 2, 2, 2, 0, 0, 0, 0, 0, 0, 0, 0, 0, 0, 0, 0, 0, 0, 0, 0, 0, 0, 0, 0, 0, 0, 0, 0, 0, 0, 0, 0, 0, 0, 0, 0, 0, 0, 0, 0, 0, 0, 0])
me_wholecolumnarhindlegandlobedfoot1.materials.append(mat_warmslatewholehide)
me_wholecolumnarhindlegandlobedfoot1.materials.append(mat_palewornhorn)
me_wholecolumnarhindlegandlobedfoot1.materials.append(mat_darkeyesandhoofedges)
me_wholecolumnarhindlegandlobedfoot1.update()
me_wholesmallthicksideear1 = bpy.data.meshes.new('WholeSmallThickSideEar1')
me_wholesmallthicksideear1.from_pydata([(0.205, -0.4704, 0.88), (0.1964, -0.4487, 0.88), (0.1739, -0.4352, 0.88), (0.1461, -0.4352, 0.88), (0.1236, -0.4487, 0.88), (0.115, -0.4704, 0.88), (0.1236, -0.4921, 0.88), (0.1461, -0.5056, 0.88), (0.1739, -0.5056, 0.88), (0.1964, -0.4921, 0.88), (0.35, -0.4304, 1.04), (0.3385, -0.4039, 1.04), (0.3085, -0.3876, 1.04), (0.2715, -0.3876, 1.04), (0.2415, -0.4039, 1.04), (0.23, -0.4304, 1.04), (0.2415, -0.4569, 1.04), (0.2715, -0.4732, 1.04), (0.3085, -0.4732, 1.04), (0.3385, -0.4569, 1.04), (0.35, -0.4104, 1.13), (0.3443, -0.3957, 1.13), (0.3293, -0.3866, 1.13), (0.3107, -0.3866, 1.13), (0.2957, -0.3957, 1.13), (0.29, -0.4104, 1.13), (0.2957, -0.4251, 1.13), (0.3107, -0.4342, 1.13), (0.3293, -0.4342, 1.13), (0.3443, -0.4251, 1.13), (0.327, -0.4004, 1.145), (0.3257, -0.3957, 1.145), (0.3222, -0.3928, 1.145), (0.3178, -0.3928, 1.145), (0.3143, -0.3957, 1.145), (0.313, -0.4004, 1.145), (0.3143, -0.4051, 1.145), (0.3178, -0.408, 1.145), (0.3222, -0.408, 1.145), (0.3257, -0.4051, 1.145)], [], [(9, 8, 7, 6, 5, 4, 3, 2, 1, 0), (30, 31, 32, 33, 34, 35, 36, 37, 38, 39), (0, 1, 11, 10), (1, 2, 12, 11), (2, 3, 13, 12), (3, 4, 14, 13), (4, 5, 15, 14), (5, 6, 16, 15), (6, 7, 17, 16), (7, 8, 18, 17), (8, 9, 19, 18), (9, 0, 10, 19), (10, 11, 21, 20), (11, 12, 22, 21), (12, 13, 23, 22), (13, 14, 24, 23), (14, 15, 25, 24), (15, 16, 26, 25), (16, 17, 27, 26), (17, 18, 28, 27), (18, 19, 29, 28), (19, 10, 20, 29), (20, 21, 31, 30), (21, 22, 32, 31), (22, 23, 33, 32), (23, 24, 34, 33), (24, 25, 35, 34), (25, 26, 36, 35), (26, 27, 37, 36), (27, 28, 38, 37), (28, 29, 39, 38), (29, 20, 30, 39)])
me_wholesmallthicksideear1.materials.append(mat_warmslatewholehide)
me_wholesmallthicksideear1.materials.append(mat_palewornhorn)
me_wholesmallthicksideear1.materials.append(mat_darkeyesandhoofedges)
me_wholesmallthicksideear1.update()
me_wholesmalllateraleye1 = bpy.data.meshes.new('WholeSmallLateralEye1')
me_wholesmalllateraleye1.from_pydata([(0.27, -0.6924, 0.655), (0.27, -0.6935, 0.659), (0.27, -0.6964, 0.6619), (0.27, -0.7004, 0.663), (0.27, -0.7044, 0.6619), (0.27, -0.7073, 0.659), (0.27, -0.7084, 0.655), (0.27, -0.7073, 0.651), (0.27, -0.7044, 0.6481), (0.27, -0.7004, 0.647), (0.27, -0.6964, 0.6481), (0.27, -0.6935, 0.651), (0.306, -0.6814, 0.655), (0.306, -0.6839, 0.6645), (0.306, -0.6909, 0.6715), (0.306, -0.7004, 0.674), (0.306, -0.7099, 0.6715), (0.306, -0.7169, 0.6645), (0.306, -0.7194, 0.655), (0.306, -0.7169, 0.6455), (0.306, -0.7099, 0.6385), (0.306, -0.7004, 0.636), (0.306, -0.6909, 0.6385), (0.306, -0.6839, 0.6455), (0.319, -0.6874, 0.655), (0.319, -0.6891, 0.6615), (0.319, -0.6939, 0.6663), (0.319, -0.7004, 0.668), (0.319, -0.7069, 0.6663), (0.319, -0.7117, 0.6615), (0.319, -0.7134, 0.655), (0.319, -0.7117, 0.6485), (0.319, -0.7069, 0.6437), (0.319, -0.7004, 0.642), (0.319, -0.6939, 0.6437), (0.319, -0.6891, 0.6485), (0.322, -0.6974, 0.655), (0.322, -0.6978, 0.6565), (0.322, -0.6989, 0.6576), (0.322, -0.7004, 0.658), (0.322, -0.7019, 0.6576), (0.322, -0.703, 0.6565), (0.322, -0.7034, 0.655), (0.322, -0.703, 0.6535), (0.322, -0.7019, 0.6524), (0.322, -0.7004, 0.652), (0.322, -0.6989, 0.6524), (0.322, -0.6978, 0.6535)], [], [(11, 10, 9, 8, 7, 6, 5, 4, 3, 2, 1, 0), (36, 37, 38, 39, 40, 41, 42, 43, 44, 45, 46, 47), (0, 1, 13, 12), (1, 2, 14, 13), (2, 3, 15, 14), (3, 4, 16, 15), (4, 5, 17, 16), (5, 6, 18, 17), (6, 7, 19, 18), (7, 8, 20, 19), (8, 9, 21, 20), (9, 10, 22, 21), (10, 11, 23, 22), (11, 0, 12, 23), (12, 13, 25, 24), (13, 14, 26, 25), (14, 15, 27, 26), (15, 16, 28, 27), (16, 17, 29, 28), (17, 18, 30, 29), (18, 19, 31, 30), (19, 20, 32, 31), (20, 21, 33, 32), (21, 22, 34, 33), (22, 23, 35, 34), (23, 12, 24, 35), (24, 25, 37, 36), (25, 26, 38, 37), (26, 27, 39, 38), (27, 28, 40, 39), (28, 29, 41, 40), (29, 30, 42, 41), (30, 31, 43, 42), (31, 32, 44, 43), (32, 33, 45, 44), (33, 34, 46, 45), (34, 35, 47, 46), (35, 24, 36, 47)])
me_wholesmalllateraleye1.polygons.foreach_set('material_index', [2, 2, 2, 2, 2, 2, 2, 2, 2, 2, 2, 2, 2, 2, 2, 2, 2, 2, 2, 2, 2, 2, 2, 2, 2, 2, 2, 2, 2, 2, 2, 2, 2, 2, 2, 2, 2, 2])
me_wholesmalllateraleye1.materials.append(mat_warmslatewholehide)
me_wholesmalllateraleye1.materials.append(mat_palewornhorn)
me_wholesmalllateraleye1.materials.append(mat_darkeyesandhoofedges)
me_wholesmalllateraleye1.update()
me_wholethinreartail = bpy.data.meshes.new('WholeThinRearTail')
me_wholethinreartail.from_pydata([(0.026, 0.9196, 0.68), (0.02252, 0.9092, 0.6722), (0.013, 0.9016, 0.6665), (0.0, 0.8988, 0.6644), (-0.013, 0.9016, 0.6665), (-0.02252, 0.9092, 0.6722), (-0.026, 0.9196, 0.68), (-0.02252, 0.93, 0.6878), (-0.013, 0.9376, 0.6935), (0.0, 0.9404, 0.6956), (0.013, 0.9376, 0.6935), (0.02252, 0.93, 0.6878), (0.026, 1.16, 0.36), (0.02252, 1.149, 0.3522), (0.013, 1.142, 0.3465), (0.0, 1.139, 0.3444), (-0.013, 1.142, 0.3465), (-0.02252, 1.149, 0.3522), (-0.026, 1.16, 0.36), (-0.02252, 1.17, 0.3678), (-0.013, 1.178, 0.3735), (0.0, 1.18, 0.3756), (0.013, 1.178, 0.3735), (0.02252, 1.17, 0.3678)], [], [(11, 10, 9, 8, 7, 6, 5, 4, 3, 2, 1, 0), (12, 13, 14, 15, 16, 17, 18, 19, 20, 21, 22, 23), (0, 1, 13, 12), (1, 2, 14, 13), (2, 3, 15, 14), (3, 4, 16, 15), (4, 5, 17, 16), (5, 6, 18, 17), (6, 7, 19, 18), (7, 8, 20, 19), (8, 9, 21, 20), (9, 10, 22, 21), (10, 11, 23, 22), (11, 0, 12, 23)])
me_wholethinreartail.materials.append(mat_warmslatewholehide)
me_wholethinreartail.materials.append(mat_palewornhorn)
me_wholethinreartail.materials.append(mat_darkeyesandhoofedges)
me_wholethinreartail.update()

# ---- objects
ob_onewholeintegralhornrhinoceros = bpy.data.objects.new('OneWholeIntegralHornRhinoceros', None)
ob_wholemassiveshoulderslowheadandintegralhorns = bpy.data.objects.new('WholeMassiveShouldersLowHeadAndIntegralHorns', me_wholemassiveshoulderslowheadandintegralhorns)
ob_wholecolumnarforelegandlobedfoot0 = bpy.data.objects.new('WholeColumnarForeLegAndLobedFoot0', me_wholecolumnarforelegandlobedfoot0)
ob_wholecolumnarhindlegandlobedfoot0 = bpy.data.objects.new('WholeColumnarHindLegAndLobedFoot0', me_wholecolumnarhindlegandlobedfoot0)
ob_wholesmallthicksideear0 = bpy.data.objects.new('WholeSmallThickSideEar0', me_wholesmallthicksideear0)
ob_wholesmalllateraleye0 = bpy.data.objects.new('WholeSmallLateralEye0', me_wholesmalllateraleye0)
ob_wholecolumnarforelegandlobedfoot1 = bpy.data.objects.new('WholeColumnarForeLegAndLobedFoot1', me_wholecolumnarforelegandlobedfoot1)
ob_wholecolumnarhindlegandlobedfoot1 = bpy.data.objects.new('WholeColumnarHindLegAndLobedFoot1', me_wholecolumnarhindlegandlobedfoot1)
ob_wholesmallthicksideear1 = bpy.data.objects.new('WholeSmallThickSideEar1', me_wholesmallthicksideear1)
ob_wholesmalllateraleye1 = bpy.data.objects.new('WholeSmallLateralEye1', me_wholesmalllateraleye1)
ob_wholethinreartail = bpy.data.objects.new('WholeThinRearTail', me_wholethinreartail)

# ---- transforms, parenting, visibility, modifiers, constraints
ob_onewholeintegralhornrhinoceros.location = (0.0, 0.0, 0.0)
ob_wholemassiveshoulderslowheadandintegralhorns.parent = ob_onewholeintegralhornrhinoceros
ob_wholemassiveshoulderslowheadandintegralhorns.location = (0.0, 0.0, 0.0)
ob_wholecolumnarforelegandlobedfoot0.parent = ob_onewholeintegralhornrhinoceros
ob_wholecolumnarforelegandlobedfoot0.location = (0.0, 0.0, 0.0)
ob_wholecolumnarhindlegandlobedfoot0.parent = ob_onewholeintegralhornrhinoceros
ob_wholecolumnarhindlegandlobedfoot0.location = (0.0, 0.0, 0.0)
ob_wholesmallthicksideear0.parent = ob_onewholeintegralhornrhinoceros
ob_wholesmallthicksideear0.location = (0.0, 0.0, 0.0)
ob_wholesmalllateraleye0.parent = ob_onewholeintegralhornrhinoceros
ob_wholesmalllateraleye0.location = (0.0, 0.0, 0.0)
ob_wholecolumnarforelegandlobedfoot1.parent = ob_onewholeintegralhornrhinoceros
ob_wholecolumnarforelegandlobedfoot1.location = (0.0, 0.0, 0.0)
ob_wholecolumnarhindlegandlobedfoot1.parent = ob_onewholeintegralhornrhinoceros
ob_wholecolumnarhindlegandlobedfoot1.location = (0.0, 0.0, 0.0)
ob_wholesmallthicksideear1.parent = ob_onewholeintegralhornrhinoceros
ob_wholesmallthicksideear1.location = (0.0, 0.0, 0.0)
ob_wholesmalllateraleye1.parent = ob_onewholeintegralhornrhinoceros
ob_wholesmalllateraleye1.location = (0.0, 0.0, 0.0)
ob_wholethinreartail.parent = ob_onewholeintegralhornrhinoceros
ob_wholethinreartail.location = (0.0, 0.0, 0.0)

# ---- collection membership
scene.collection.objects.link(ob_onewholeintegralhornrhinoceros)
scene.collection.objects.link(ob_wholemassiveshoulderslowheadandintegralhorns)
scene.collection.objects.link(ob_wholecolumnarforelegandlobedfoot0)
scene.collection.objects.link(ob_wholecolumnarhindlegandlobedfoot0)
scene.collection.objects.link(ob_wholesmallthicksideear0)
scene.collection.objects.link(ob_wholesmalllateraleye0)
scene.collection.objects.link(ob_wholecolumnarforelegandlobedfoot1)
scene.collection.objects.link(ob_wholecolumnarhindlegandlobedfoot1)
scene.collection.objects.link(ob_wholesmallthicksideear1)
scene.collection.objects.link(ob_wholesmalllateraleye1)
scene.collection.objects.link(ob_wholethinreartail)

# ---- scene / render settings (as saved in the file)
scene.frame_start = 1; scene.frame_end = 250; scene.frame_set(1)
scene.render.engine = 'CYCLES'
scene.render.use_compositing = False
scene.cycles.use_denoising = False
scene.cycles.samples = 128
scene.cycles.use_adaptive_sampling = False
scene.cycles.seed = 17
bpy.context.view_layer.update()

# ---- added for rendering (the .blend has no active camera and no usable light): camera, sun
cam_auto = bpy.data.cameras.new('AutoCamera')
cam_auto.lens = 50.0
cam_auto.sensor_width = 36.0
cam_auto.clip_end = 1000.0
ob_auto_camera = bpy.data.objects.new('AutoCamera', cam_auto)
scene.collection.objects.link(ob_auto_camera)
ob_auto_camera.location = (2.63061, -3.15674, 2.74949)
ob_auto_camera.rotation_euler = (1.09748, -7.21219e-08, 0.694738)
scene.camera = ob_auto_camera
light_auto_sun = bpy.data.lights.new('AutoSun', 'SUN')
light_auto_sun.energy = 3.0
light_auto_sun.angle = 0.0523599
ob_auto_sun = bpy.data.objects.new('AutoSun', light_auto_sun)
scene.collection.objects.link(ob_auto_sun)
ob_auto_sun.rotation_euler = (0.872665, 0.174533, 0.523599)
bpy.context.view_layer.update()
